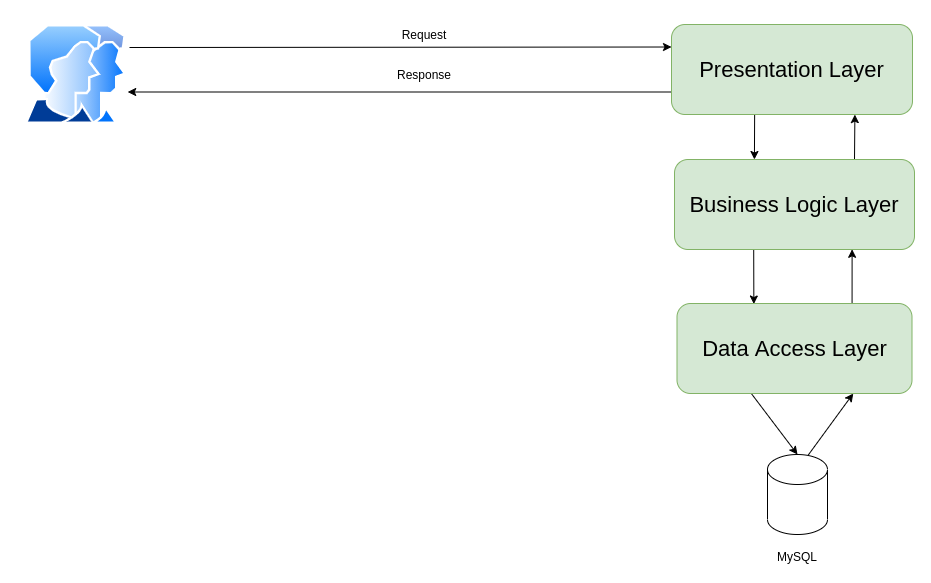

The diagram above was exported from draw.io. Its source (the exported page's mxGraphModel, read from the mxfile embedded in the PNG):
<mxGraphModel dx="2605" dy="946" grid="0" gridSize="10" guides="1" tooltips="1" connect="1" arrows="1" fold="1" page="0" pageScale="1" pageWidth="850" pageHeight="1100" math="0" shadow="0">
  <root>
    <mxCell id="Ptv-gyvIurml6vCb31im-0" />
    <mxCell id="Ptv-gyvIurml6vCb31im-1" parent="Ptv-gyvIurml6vCb31im-0" />
    <mxCell id="bppbL2CjeEblViAxkGNu-6" style="edgeStyle=none;rounded=0;orthogonalLoop=1;jettySize=auto;html=1;exitX=0;exitY=0.75;exitDx=0;exitDy=0;entryX=1.001;entryY=0.675;entryDx=0;entryDy=0;entryPerimeter=0;" edge="1" parent="Ptv-gyvIurml6vCb31im-1" source="MtlE_8zEEqY4YRclnmkB-1" target="L8wioixvCLfCHJvhBAIp-2">
      <mxGeometry relative="1" as="geometry">
        <mxPoint x="-190" y="188" as="targetPoint" />
        <Array as="points" />
      </mxGeometry>
    </mxCell>
    <mxCell id="bppbL2CjeEblViAxkGNu-9" style="edgeStyle=none;rounded=0;orthogonalLoop=1;jettySize=auto;html=1;entryX=0.333;entryY=0;entryDx=0;entryDy=0;exitX=0.345;exitY=0.996;exitDx=0;exitDy=0;entryPerimeter=0;exitPerimeter=0;" edge="1" parent="Ptv-gyvIurml6vCb31im-1" source="MtlE_8zEEqY4YRclnmkB-1" target="nhY86CU09jnl_BUMjRhk-0">
      <mxGeometry relative="1" as="geometry" />
    </mxCell>
    <mxCell id="MtlE_8zEEqY4YRclnmkB-1" value="Presentation Layer" style="rounded=1;whiteSpace=wrap;html=1;fillColor=#d5e8d4;strokeColor=#82b366;fontSize=22;" parent="Ptv-gyvIurml6vCb31im-1" vertex="1">
      <mxGeometry x="367" y="120" width="241" height="90" as="geometry" />
    </mxCell>
    <mxCell id="bppbL2CjeEblViAxkGNu-12" style="edgeStyle=none;rounded=0;orthogonalLoop=1;jettySize=auto;html=1;entryX=0.75;entryY=1;entryDx=0;entryDy=0;exitX=0.68;exitY=0.006;exitDx=0;exitDy=0;exitPerimeter=0;" edge="1" parent="Ptv-gyvIurml6vCb31im-1" source="L8wioixvCLfCHJvhBAIp-1" target="nhY86CU09jnl_BUMjRhk-1">
      <mxGeometry relative="1" as="geometry" />
    </mxCell>
    <mxCell id="L8wioixvCLfCHJvhBAIp-1" value="" style="shape=cylinder3;whiteSpace=wrap;html=1;boundedLbl=1;backgroundOutline=1;size=15;fontSize=22;" parent="Ptv-gyvIurml6vCb31im-1" vertex="1">
      <mxGeometry x="463" y="550" width="60" height="80" as="geometry" />
    </mxCell>
    <mxCell id="bppbL2CjeEblViAxkGNu-4" style="edgeStyle=none;rounded=0;orthogonalLoop=1;jettySize=auto;html=1;entryX=0;entryY=0.25;entryDx=0;entryDy=0;" edge="1" parent="Ptv-gyvIurml6vCb31im-1" target="MtlE_8zEEqY4YRclnmkB-1">
      <mxGeometry relative="1" as="geometry">
        <mxPoint x="-175" y="143" as="sourcePoint" />
      </mxGeometry>
    </mxCell>
    <mxCell id="L8wioixvCLfCHJvhBAIp-2" value="" style="aspect=fixed;perimeter=ellipsePerimeter;html=1;align=center;shadow=0;dashed=0;spacingTop=3;image;image=img/lib/active_directory/user_accounts.svg;fontSize=22;" parent="Ptv-gyvIurml6vCb31im-1" vertex="1">
      <mxGeometry x="-280" y="120" width="103.09" height="100" as="geometry" />
    </mxCell>
    <mxCell id="bppbL2CjeEblViAxkGNu-10" style="edgeStyle=none;rounded=0;orthogonalLoop=1;jettySize=auto;html=1;entryX=0.327;entryY=0.006;entryDx=0;entryDy=0;entryPerimeter=0;exitX=0.33;exitY=0.998;exitDx=0;exitDy=0;exitPerimeter=0;" edge="1" parent="Ptv-gyvIurml6vCb31im-1" source="nhY86CU09jnl_BUMjRhk-0" target="nhY86CU09jnl_BUMjRhk-1">
      <mxGeometry relative="1" as="geometry" />
    </mxCell>
    <mxCell id="bppbL2CjeEblViAxkGNu-14" style="edgeStyle=none;rounded=0;orthogonalLoop=1;jettySize=auto;html=1;exitX=0.75;exitY=0;exitDx=0;exitDy=0;entryX=0.761;entryY=1.001;entryDx=0;entryDy=0;entryPerimeter=0;" edge="1" parent="Ptv-gyvIurml6vCb31im-1" source="nhY86CU09jnl_BUMjRhk-0" target="MtlE_8zEEqY4YRclnmkB-1">
      <mxGeometry relative="1" as="geometry">
        <mxPoint x="537" y="211" as="targetPoint" />
        <Array as="points" />
      </mxGeometry>
    </mxCell>
    <mxCell id="nhY86CU09jnl_BUMjRhk-0" value="Business Logic Layer" style="rounded=1;whiteSpace=wrap;html=1;fillColor=#d5e8d4;strokeColor=#82b366;fontSize=22;" parent="Ptv-gyvIurml6vCb31im-1" vertex="1">
      <mxGeometry x="370" y="255" width="240" height="90" as="geometry" />
    </mxCell>
    <mxCell id="bppbL2CjeEblViAxkGNu-11" style="edgeStyle=none;rounded=0;orthogonalLoop=1;jettySize=auto;html=1;entryX=0.5;entryY=0;entryDx=0;entryDy=0;entryPerimeter=0;exitX=0.315;exitY=0.996;exitDx=0;exitDy=0;exitPerimeter=0;" edge="1" parent="Ptv-gyvIurml6vCb31im-1" source="nhY86CU09jnl_BUMjRhk-1" target="L8wioixvCLfCHJvhBAIp-1">
      <mxGeometry relative="1" as="geometry" />
    </mxCell>
    <mxCell id="bppbL2CjeEblViAxkGNu-13" style="edgeStyle=none;rounded=0;orthogonalLoop=1;jettySize=auto;html=1;entryX=0.74;entryY=0.998;entryDx=0;entryDy=0;exitX=0.745;exitY=-0.006;exitDx=0;exitDy=0;entryPerimeter=0;exitPerimeter=0;" edge="1" parent="Ptv-gyvIurml6vCb31im-1" source="nhY86CU09jnl_BUMjRhk-1" target="nhY86CU09jnl_BUMjRhk-0">
      <mxGeometry relative="1" as="geometry" />
    </mxCell>
    <mxCell id="nhY86CU09jnl_BUMjRhk-1" value="Data Access Layer" style="rounded=1;whiteSpace=wrap;html=1;fillColor=#d5e8d4;strokeColor=#82b366;fontSize=22;" parent="Ptv-gyvIurml6vCb31im-1" vertex="1">
      <mxGeometry x="372.5" y="399" width="235" height="90" as="geometry" />
    </mxCell>
    <mxCell id="bppbL2CjeEblViAxkGNu-0" value="MySQL" style="text;html=1;strokeColor=none;fillColor=none;align=center;verticalAlign=middle;whiteSpace=wrap;rounded=0;" vertex="1" parent="Ptv-gyvIurml6vCb31im-1">
      <mxGeometry x="473" y="642" width="40" height="20" as="geometry" />
    </mxCell>
    <mxCell id="bppbL2CjeEblViAxkGNu-5" value="Request" style="text;html=1;strokeColor=none;fillColor=none;align=center;verticalAlign=middle;whiteSpace=wrap;rounded=0;" vertex="1" parent="Ptv-gyvIurml6vCb31im-1">
      <mxGeometry x="100" y="120" width="40" height="20" as="geometry" />
    </mxCell>
    <mxCell id="bppbL2CjeEblViAxkGNu-8" value="Response" style="text;html=1;strokeColor=none;fillColor=none;align=center;verticalAlign=middle;whiteSpace=wrap;rounded=0;" vertex="1" parent="Ptv-gyvIurml6vCb31im-1">
      <mxGeometry x="100" y="160" width="40" height="20" as="geometry" />
    </mxCell>
  </root>
</mxGraphModel>